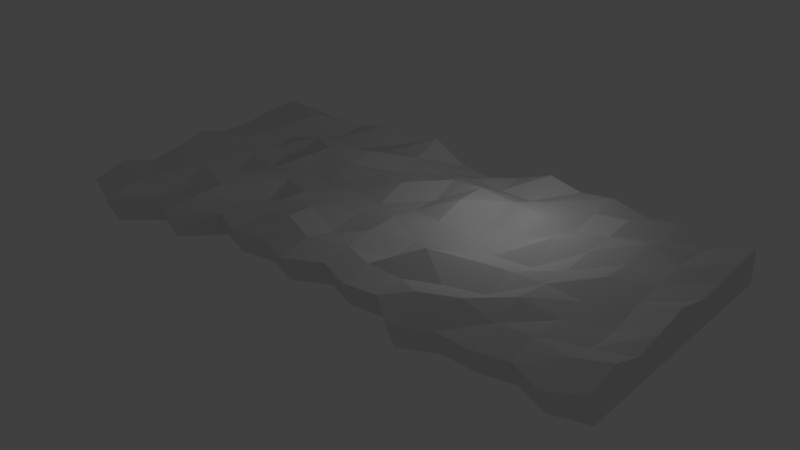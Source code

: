 # Source: lavabankwmod.blend  (saved by Blender 2.78.0; exported with 4.5.12 LTS)
import bpy
from mathutils import Matrix  # noqa: F401  (used for matrix-valued properties, if any)

bpy.ops.wm.read_factory_settings(use_empty=True)
scene = bpy.context.scene
scene.name = 'Scene'

# ---- collections
col_collection_1 = bpy.data.collections.new('Collection 1'); scene.collection.children.link(col_collection_1)

# ---- world
world_world = bpy.data.worlds.new('World'); scene.world = world_world
world_world.color = (0.05088, 0.05088, 0.05088)
world_world.use_sun_shadow = False
world_world.sun_shadow_jitter_overblur = 0.0
world_world.cycles.sampling_method = 'MANUAL'

# ---- lights
light_lamp = bpy.data.lights.new('Lamp', 'POINT')
light_lamp.transmission_factor = 0.0
light_lamp.cutoff_distance = 30.0
light_lamp.energy = 100.0
light_lamp.shadow_buffer_clip_start = 1.001
light_lamp.shadow_soft_size = 0.1
light_lamp.shadow_maximum_resolution = 0.006
light_lamp.use_absolute_resolution = True

# ---- meshes
me_cube_001 = bpy.data.meshes.new('Cube.001')
me_cube_001.from_pydata([(1.0, -0.1799, -5.557), (1.0, 0.06451, -5.994), (1.0, -0.1799, 5.558), (1.0, 0.08443, 5.557), (-1.0, -0.1799, -5.558), (-1.0, 0.06451, -5.994), (-1.0, -0.1799, 5.557), (-1.0, 0.08443, 5.557), (1.0, -0.1799, 8.29e-05), (1.0, 0.1249, -0.2182), (-1.0, -0.1799, -9.014e-05), (-1.0, 0.1249, -0.2183), (1.0, -0.1799, -2.779), (-1.0, 0.04023, -3.106), (1.0, 0.04023, -3.106), (-1.0, -0.1799, -2.779), (1.0, 0.04891, 2.67), (-1.0, -0.1799, 2.779), (1.0, -0.1799, 2.779), (-1.0, 0.04891, 2.669), (1.0, 0.07321, -1.662), (-1.0, -0.1799, -1.389), (1.0, -0.1799, -1.389), (-1.0, 0.07321, -1.662), (-3.368e-06, -0.1799, 5.559), (-3.338e-06, -0.03275, 5.559), (2.808e-06, -0.1799, -4.41), (3.079e-06, 0.01696, -4.801), (-1.144e-07, 0.04968, 0.3789), (-2.649e-07, -0.1799, 0.5746), (1.482e-06, 0.07568, -2.211), (1.272e-06, -0.1799, -1.918), (-1.802e-06, -0.1799, 3.067), (-1.711e-06, 0.1211, 2.969), (5.034e-07, -0.1799, -0.6715), (6.84e-07, 0.0897, -0.9161), (1.0, -0.1799, -4.168), (-1.0, 0.1328, -4.55), (1.0, 0.1328, -4.55), (-1.0, -0.1799, -4.168), (2.281e-06, 0.05075, -3.506), (2.04e-06, -0.1799, -3.164), (-0.5, 0.1229, 5.559), (-0.5, -0.1799, -5.44), (-0.5, 0.003323, -0.1569), (-0.5, 0.03364, -3.014), (-0.5, 0.06563, 2.701), (-0.5, 0.08992, -1.586), (-0.5, -0.1799, 5.559), (-0.5, 0.01696, -5.872), (-0.5, -0.1799, 0.05906), (-0.5, -0.1799, -2.691), (-0.5, -0.1799, 2.809), (-0.5, -0.1799, -1.316), (-0.5, 0.1292, -4.443), (-0.5, -0.1799, -4.066), (-0.75, 0.09064, 5.559), (-0.75, -0.1799, -5.3), (-0.75, 0.1274, -0.08389), (-0.75, 0.05397, -2.905), (-0.75, 0.1513, 2.737), (-0.75, 0.06451, -1.494), (-0.75, 0.06365, -4.316), (-0.75, -0.1799, 5.559), (-0.75, 0.01696, -5.726), (-0.75, -0.1799, 0.1293), (-0.75, -0.1799, -2.585), (-0.75, -0.1799, 2.844), (-0.75, -0.1799, -1.228), (-0.75, -0.1799, -3.943), (1.0, -0.1799, 1.389), (-1.0, 0.05169, 1.226), (1.0, 0.05169, 1.226), (-1.0, -0.1799, 1.389), (-1.033e-06, -0.1799, 1.821), (-9.129e-07, 0.03662, 1.674), (-0.5, 0.1231, 1.272), (-0.5, -0.1799, 1.434), (-0.75, 0.1022, 1.327), (-0.75, -0.1799, 1.487), (1.0, 0.08126, 4.113), (-1.0, -0.1799, 4.168), (1.0, -0.1799, 4.168), (-1.0, 0.08126, 4.113), (-2.51e-06, 0.04891, 4.264), (-2.57e-06, -0.1799, 4.313), (-0.5, 0.1049, 4.129), (-0.5, -0.1799, 4.184), (-0.75, 0.06804, 4.148), (-0.75, -0.1799, 4.201), (-0.25, -0.1799, 5.559), (-0.25, 0.01696, -5.315), (-0.25, -0.1799, 0.3273), (-0.25, -0.1799, -2.289), (-0.25, -0.1799, 2.943), (-0.25, -0.1799, -0.9806), (-0.25, -0.1799, -3.596), (-0.25, 0.1487, 5.559), (-0.25, -0.1799, -4.904), (-0.25, 0.02563, 0.1219), (-0.25, 0.15, -2.597), (-0.25, 0.1132, 2.84), (-0.25, 0.02497, -1.237), (-0.25, 0.02665, -3.956), (-0.25, -0.1799, 1.635), (-0.25, 0.0307, 1.481), (-0.25, -0.1799, 4.251), (-0.25, 0.02852, 4.199), (0.5, -0.1799, 5.559), (0.5, 0.01696, -4.517), (0.5, -0.1799, 0.7113), (0.5, -0.1799, -1.713), (0.5, -0.1799, 3.135), (0.5, -0.1799, -0.5008), (0.5, 0.1271, 5.559), (0.5, -0.1799, -4.137), (0.5, 0.02668, 0.521), (0.5, -0.06587, -1.998), (0.5, 0.04084, 3.04), (0.5, 0.04184, -0.7386), (0.5, -0.1799, -2.925), (0.5, 0.04447, -3.258), (0.5, -0.1799, 1.923), (0.5, 0.1532, 1.781), (0.5, -0.1799, 4.348), (0.5, 0.007301, 4.3), (0.25, 0.1575, 5.559), (0.25, -0.1799, -4.506), (0.25, 0.03953, 0.3288), (0.25, 0.09246, -2.286), (0.25, 0.0248, 2.944), (0.25, 0.05196, -0.9787), (0.25, 0.1114, -3.594), (0.25, 0.09407, 1.636), (0.25, 0.06924, 4.251), (0.25, -0.1799, 5.559), (0.25, 0.01696, -4.901), (0.25, -0.1799, 0.5264), (0.25, -0.1799, -1.99), (0.25, -0.1799, 3.043), (0.25, -0.1799, -0.7318), (0.25, -0.1799, -3.248), (0.25, -0.1799, 1.785), (0.25, -0.1799, 4.301), (0.75, -0.1799, 5.559), (0.75, 0.01696, -5.315), (0.75, -0.1799, 0.3274), (0.75, -0.1799, -2.288), (0.75, -0.1799, 2.943), (0.75, -0.1799, -0.9806), (0.75, -0.1799, -3.596), (0.75, -0.1799, 1.635), (0.75, -0.1799, 4.251), (0.75, 0.05227, 5.559), (0.75, -0.1799, -4.904), (0.75, 0.04488, 0.122), (0.75, 0.1449, -2.596), (0.75, 0.004188, 2.84), (0.75, -0.05678, -1.237), (0.75, -0.01108, -3.956), (0.75, 0.03202, 1.481), (0.75, 0.1648, 4.2), (0.875, -0.1799, 5.558), (0.875, 0.01696, -6.575), (0.875, -0.1799, -0.2797), (0.875, -0.1799, -3.198), (0.875, -0.1799, 2.639), (0.875, -0.1799, -1.739), (0.875, -0.1799, -4.657), (0.875, -0.1799, 1.18), (0.875, -0.1799, 4.098), (0.875, 0.07859, 5.557), (0.875, -0.1799, -6.117), (0.875, 0.07049, -0.5089), (0.875, 0.1064, -3.542), (0.875, 0.05175, 2.524), (0.875, 0.04001, -2.025), (0.875, 0.08372, -5.058), (0.875, 0.07977, 1.008), (0.875, 0.07601, 4.04), (0.625, 0.05927, 5.557), (0.625, -0.1799, -5.558), (0.625, 0.02825, -0.2182), (0.625, 0.0699, -3.106), (0.625, 0.128, 2.67), (0.625, 0.08201, -1.662), (0.625, 0.07537, -4.55), (0.625, -0.02573, 1.226), (0.625, 0.03672, 4.113), (0.625, -0.1799, 5.558), (0.625, 0.01696, -5.994), (0.625, -0.1799, 5.045e-05), (0.625, -0.1799, -2.779), (0.625, -0.1799, 2.779), (0.625, -0.1799, -1.389), (0.625, -0.1799, -4.168), (0.625, -0.1799, 1.389), (0.625, -0.1799, 4.168), (0.375, -0.1799, 5.558), (0.375, 0.01696, -5.146), (0.375, -0.1799, 0.408), (0.375, -0.1799, -2.167), (0.375, -0.1799, 2.983), (0.375, -0.1799, -0.8796), (0.375, -0.1799, -3.455), (0.375, -0.1799, 1.696), (0.375, -0.1799, 4.271), (0.375, 0.04085, 5.557), (0.375, -0.1799, -4.742), (0.375, 0.01616, 0.2057), (0.375, 0.0748, -2.47), (0.375, 0.1315, 2.882), (0.375, 0.05793, -1.132), (0.375, 0.03037, -3.808), (0.375, 0.1081, 1.544), (0.375, 0.06343, 4.22), (0.125, 0.001182, 5.557), (0.125, -0.1799, -5.135), (0.125, 0.03945, 0.001604), (0.125, 0.005876, -2.776), (0.125, 0.01403, 2.78), (0.125, 0.05814, -1.387), (0.125, 0.07794, -4.165), (0.125, 0.1233, 1.391), (0.125, 0.01841, 4.169), (0.125, -0.1799, 5.558), (0.125, 0.01696, -5.554), (0.125, -0.1799, 0.2116), (0.125, -0.1799, -2.462), (0.125, -0.1799, 2.885), (0.125, -0.1799, -1.125), (0.125, -0.1799, -3.798), (0.125, -0.1799, 1.548), (0.125, -0.1799, 4.221), (-0.125, -0.1799, 5.558), (-0.125, 0.01696, -5.448), (-0.125, -0.1799, 0.2628), (-0.125, -0.1799, -2.385), (-0.125, -0.1799, 2.91), (-0.125, -0.1799, -1.061), (-0.125, -0.1799, -3.709), (-0.125, -0.1799, 1.587), (-0.125, -0.1799, 4.234), (-0.125, 0.04505, 5.557), (-0.125, -0.1799, -5.032), (-0.125, 0.07351, 0.05483), (-0.125, -0.02437, -2.697), (-0.125, 0.1475, 2.806), (-0.125, 0.02554, -1.321), (-0.125, 0.05273, -4.072), (-0.125, 0.1449, 1.431), (-0.125, 0.03117, 4.182), (-0.375, 0.08914, 5.557), (-0.375, -0.1799, -6.127), (-0.375, 0.02607, -0.5144), (-0.375, 0.04874, -3.55), (-0.375, 0.1285, 2.521), (-0.375, 0.1152, -2.032), (-0.375, 0.1264, -5.068), (-0.375, 0.03099, 1.003), (-0.375, 0.1191, 4.039), (-0.375, -0.1799, 5.558), (-0.375, 0.01696, -6.586), (-0.375, -0.1799, -0.285), (-0.375, -0.1799, -3.206), (-0.375, -0.1799, 2.636), (-0.375, -0.1799, -1.746), (-0.375, -0.1799, -4.667), (-0.375, -0.1799, 1.176), (-0.375, -0.1799, 4.097), (-0.625, -0.1799, 5.557), (-0.625, 0.01696, -5.994), (-0.625, -0.1799, -5.769e-05), (-0.625, -0.1799, -2.779), (-0.625, -0.1799, 2.779), (-0.625, -0.1799, -1.389), (-0.625, -0.1799, -4.168), (-0.625, 0.05532, 5.557), (-0.625, -0.1799, -5.558), (-0.625, 0.08348, -0.2183), (-0.625, 0.1287, -3.106), (-0.625, 0.1191, 2.669), (-0.625, 0.1042, -1.662), (-0.625, 0.07073, -4.55), (-0.625, -0.1799, 1.389), (-0.625, 0.1136, 1.226), (-0.625, -0.1799, 4.168), (-0.625, 0.1372, 4.113), (-0.875, -0.004389, 5.557), (-0.875, -0.1799, -5.978), (-0.875, 0.07001, -0.4369), (-0.875, 0.01535, -3.434), (-0.875, 0.09844, 2.56), (-0.875, 0.001495, -1.935), (-0.875, 0.09876, -4.932), (-0.875, -0.1799, 5.557), (-0.875, 0.01696, -6.431), (-0.875, -0.1799, -0.2104), (-0.875, -0.1799, -3.094), (-0.875, -0.1799, 2.673), (-0.875, -0.1799, -1.652), (-0.875, -0.1799, -4.536), (-0.875, 0.07036, 1.062), (-0.875, -0.1799, 1.231), (-0.875, 0.07672, 4.058), (-0.875, -0.1799, 4.115)], [], [(82, 80, 3, 2), (295, 288, 7, 6), (39, 37, 5, 4), (172, 163, 1, 0), (301, 39, 4, 289), (177, 38, 1, 163), (178, 72, 9, 173), (303, 73, 10, 297), (73, 71, 11, 10), (22, 20, 9, 8), (36, 38, 14, 12), (176, 20, 14, 174), (300, 21, 15, 298), (21, 23, 13, 15), (81, 83, 19, 17), (305, 81, 17, 299), (179, 80, 16, 175), (70, 72, 16, 18), (10, 11, 23, 21), (297, 10, 21, 300), (173, 9, 20, 176), (12, 14, 20, 22), (245, 28, 35, 248), (227, 29, 34, 230), (251, 84, 33, 247), (233, 85, 32, 229), (230, 34, 31, 228), (248, 35, 30, 246), (232, 74, 29, 227), (250, 75, 28, 245), (249, 40, 27, 235), (231, 41, 26, 217), (244, 235, 27, 26), (225, 216, 25, 24), (228, 31, 41, 231), (246, 30, 40, 249), (0, 1, 38, 36), (174, 14, 38, 177), (298, 15, 39, 301), (15, 13, 37, 39), (264, 51, 55, 267), (280, 45, 54, 283), (278, 271, 49, 43), (283, 54, 49, 271), (285, 76, 44, 279), (282, 47, 45, 280), (287, 86, 46, 281), (279, 44, 47, 282), (263, 50, 53, 266), (269, 87, 52, 265), (266, 53, 51, 264), (268, 77, 50, 263), (267, 55, 43, 253), (261, 252, 42, 48), (290, 58, 61, 293), (304, 88, 60, 292), (293, 61, 59, 291), (302, 78, 58, 290), (294, 62, 64, 296), (289, 296, 64, 57), (291, 59, 62, 294), (273, 66, 69, 276), (272, 65, 68, 275), (286, 89, 67, 274), (275, 68, 66, 273), (284, 79, 65, 272), (276, 69, 57, 278), (270, 277, 56, 63), (274, 67, 79, 284), (292, 60, 78, 302), (265, 52, 77, 268), (281, 46, 76, 285), (247, 33, 75, 250), (229, 32, 74, 232), (8, 9, 72, 70), (17, 19, 71, 73), (299, 17, 73, 303), (175, 16, 72, 178), (270, 63, 89, 286), (288, 56, 88, 304), (261, 48, 87, 269), (277, 42, 86, 287), (225, 24, 85, 233), (243, 25, 84, 251), (171, 3, 80, 179), (295, 6, 81, 305), (6, 7, 83, 81), (18, 16, 80, 82), (252, 97, 107, 260), (234, 90, 106, 242), (256, 101, 105, 259), (238, 94, 104, 241), (234, 243, 97, 90), (240, 96, 98, 244), (241, 104, 92, 236), (239, 95, 93, 237), (242, 106, 94, 238), (236, 92, 95, 239), (237, 93, 96, 240), (255, 100, 103, 258), (253, 262, 91, 98), (258, 103, 91, 262), (259, 105, 99, 254), (257, 102, 100, 255), (260, 107, 101, 256), (254, 99, 102, 257), (207, 114, 125, 215), (189, 108, 124, 197), (211, 118, 123, 214), (193, 112, 122, 196), (210, 117, 121, 213), (192, 111, 120, 195), (189, 180, 114, 108), (195, 120, 115, 181), (196, 122, 110, 191), (194, 113, 111, 192), (197, 124, 112, 193), (191, 110, 113, 194), (209, 116, 119, 212), (215, 125, 118, 211), (212, 119, 117, 210), (214, 123, 116, 209), (213, 121, 109, 199), (208, 199, 109, 115), (217, 226, 136, 127), (222, 132, 136, 226), (223, 133, 128, 218), (221, 131, 129, 219), (224, 134, 130, 220), (218, 128, 131, 221), (219, 129, 132, 222), (220, 130, 133, 223), (216, 126, 134, 224), (198, 135, 143, 206), (202, 139, 142, 205), (201, 138, 141, 204), (198, 207, 126, 135), (204, 141, 127, 208), (205, 142, 137, 200), (203, 140, 138, 201), (206, 143, 139, 202), (200, 137, 140, 203), (164, 146, 149, 167), (170, 152, 148, 166), (167, 149, 147, 165), (169, 151, 146, 164), (168, 150, 154, 172), (162, 171, 153, 144), (165, 147, 150, 168), (166, 148, 151, 169), (162, 144, 152, 170), (180, 153, 161, 188), (184, 157, 160, 187), (183, 156, 159, 186), (182, 155, 158, 185), (188, 161, 157, 184), (185, 158, 156, 183), (187, 160, 155, 182), (186, 159, 145, 190), (181, 190, 145, 154), (2, 162, 170, 82), (18, 166, 169, 70), (12, 165, 168, 36), (2, 3, 171, 162), (36, 168, 172, 0), (70, 169, 164, 8), (22, 167, 165, 12), (82, 170, 166, 18), (8, 164, 167, 22), (153, 171, 179, 161), (157, 175, 178, 160), (156, 174, 177, 159), (155, 173, 176, 158), (161, 179, 175, 157), (158, 176, 174, 156), (160, 178, 173, 155), (159, 177, 163, 145), (154, 145, 163, 172), (115, 109, 190, 181), (121, 186, 190, 109), (123, 187, 182, 116), (119, 185, 183, 117), (125, 188, 184, 118), (116, 182, 185, 119), (117, 183, 186, 121), (118, 184, 187, 123), (114, 180, 188, 125), (146, 191, 194, 149), (152, 197, 193, 148), (149, 194, 192, 147), (151, 196, 191, 146), (150, 195, 181, 154), (144, 153, 180, 189), (147, 192, 195, 150), (148, 193, 196, 151), (144, 189, 197, 152), (110, 200, 203, 113), (124, 206, 202, 112), (113, 203, 201, 111), (122, 205, 200, 110), (120, 204, 208, 115), (108, 114, 207, 198), (111, 201, 204, 120), (112, 202, 205, 122), (108, 198, 206, 124), (127, 136, 199, 208), (132, 213, 199, 136), (133, 214, 209, 128), (131, 212, 210, 129), (134, 215, 211, 130), (128, 209, 212, 131), (129, 210, 213, 132), (130, 211, 214, 133), (126, 207, 215, 134), (25, 216, 224, 84), (33, 220, 223, 75), (30, 219, 222, 40), (28, 218, 221, 35), (84, 224, 220, 33), (35, 221, 219, 30), (75, 223, 218, 28), (40, 222, 226, 27), (26, 27, 226, 217), (135, 225, 233, 143), (139, 229, 232, 142), (138, 228, 231, 141), (135, 126, 216, 225), (141, 231, 217, 127), (142, 232, 227, 137), (140, 230, 228, 138), (143, 233, 229, 139), (137, 227, 230, 140), (31, 237, 240, 41), (29, 236, 239, 34), (85, 242, 238, 32), (34, 239, 237, 31), (74, 241, 236, 29), (41, 240, 244, 26), (24, 25, 243, 234), (32, 238, 241, 74), (24, 234, 242, 85), (97, 243, 251, 107), (101, 247, 250, 105), (100, 246, 249, 103), (98, 91, 235, 244), (103, 249, 235, 91), (105, 250, 245, 99), (102, 248, 246, 100), (107, 251, 247, 101), (99, 245, 248, 102), (44, 254, 257, 47), (86, 260, 256, 46), (47, 257, 255, 45), (76, 259, 254, 44), (54, 258, 262, 49), (43, 49, 262, 253), (45, 255, 258, 54), (46, 256, 259, 76), (42, 252, 260, 86), (90, 261, 269, 106), (94, 265, 268, 104), (90, 97, 252, 261), (96, 267, 253, 98), (104, 268, 263, 92), (95, 266, 264, 93), (106, 269, 265, 94), (92, 263, 266, 95), (93, 264, 267, 96), (56, 277, 287, 88), (48, 270, 286, 87), (60, 281, 285, 78), (52, 274, 284, 77), (48, 42, 277, 270), (55, 276, 278, 43), (77, 284, 272, 50), (53, 275, 273, 51), (87, 286, 274, 52), (50, 272, 275, 53), (51, 273, 276, 55), (58, 279, 282, 61), (88, 287, 281, 60), (61, 282, 280, 59), (78, 285, 279, 58), (62, 283, 271, 64), (57, 64, 271, 278), (59, 280, 283, 62), (63, 295, 305, 89), (7, 288, 304, 83), (67, 299, 303, 79), (19, 292, 302, 71), (13, 291, 294, 37), (4, 5, 296, 289), (37, 294, 296, 5), (71, 302, 290, 11), (23, 293, 291, 13), (83, 304, 292, 19), (11, 290, 293, 23), (66, 298, 301, 69), (65, 297, 300, 68), (89, 305, 299, 67), (68, 300, 298, 66), (79, 303, 297, 65), (69, 301, 289, 57), (63, 56, 288, 295)])
me_cube_001.use_remesh_preserve_volume = False
me_cube_001.use_remesh_preserve_attributes = False
me_cube_001.use_mirror_vertex_groups = False
me_cube_001.update()

# ---- objects
ob_cube = bpy.data.objects.new('Cube', me_cube_001)
ob_lamp = bpy.data.objects.new('Lamp', light_lamp)

# ---- transforms, parenting, visibility, modifiers, constraints
ob_cube.location = (0.0, 0.0, 1.423)
ob_cube.rotation_euler = (1.571, -0.0, -3.142)
ob_cube.scale = (11.85, 5.558, 1.0)
ob_cube.lineart.crease_threshold = 0.0
_vg = ob_cube.vertex_groups.new(name='Group')
ob_lamp.location = (4.076, 1.005, 5.904)
ob_lamp.rotation_euler = (0.6503, 0.05522, 1.866)
ob_lamp.lock_rotations_4d = False
ob_lamp.empty_display_type = 'ARROWS'
ob_lamp.color = (0.0, 0.0, 0.0, 0.0)
ob_lamp.lineart.crease_threshold = 0.0

# ---- collection membership
col_collection_1.objects.link(ob_cube)
col_collection_1.objects.link(ob_lamp)

# ---- scene / render settings (as saved in the file)
scene.frame_start = 1; scene.frame_end = 250; scene.frame_set(1)
scene.render.engine = 'BLENDER_EEVEE_NEXT'
scene.render.resolution_percentage = 50
scene.render.dither_intensity = 0.0
scene.cycles.use_denoising = False
scene.cycles.samples = 128
scene.cycles.sampling_pattern = 'TABULATED_SOBOL'
scene.cycles.light_sampling_threshold = 0.0
scene.cycles.use_adaptive_sampling = False
scene.cycles.use_light_tree = False
scene.cycles.blur_glossy = 0.0
scene.cycles.sample_clamp_indirect = 0.0
scene.view_settings.view_transform = 'Standard'
bpy.context.view_layer.update()

# ---- added for rendering (the .blend has no active camera): camera
cam_auto = bpy.data.cameras.new('AutoCamera')
cam_auto.lens = 50.0
cam_auto.sensor_width = 36.0
cam_auto.clip_end = 1000.0
ob_auto_camera = bpy.data.objects.new('AutoCamera', cam_auto)
scene.collection.objects.link(ob_auto_camera)
ob_auto_camera.location = (24.6965, -30.149, 21.1382)
ob_auto_camera.rotation_euler = (1.09748, -7.21219e-08, 0.694738)
scene.camera = ob_auto_camera
bpy.context.view_layer.update()
